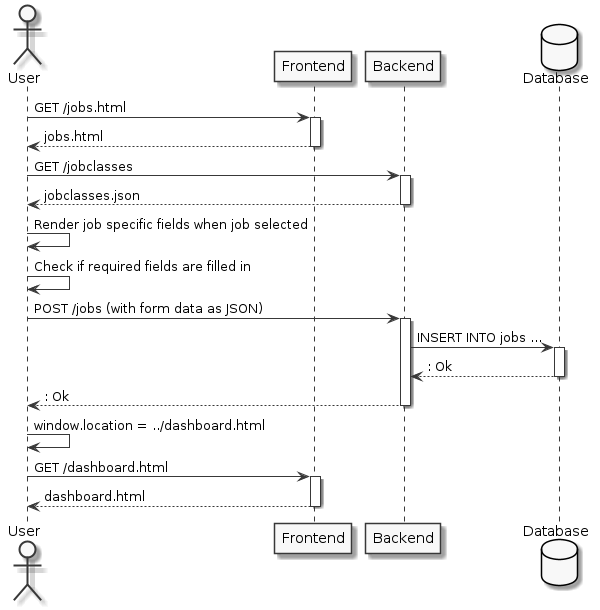

The diagram above was rendered by PlantUML. Its source (embedded in the PNG):
@startuml
skinparam monochrome true

actor User as u
participant Frontend as f
participant Backend as b
database Database as d

u -> f: GET /jobs.html
activate f
return jobs.html

u -> b: GET /jobclasses
activate b
return jobclasses.json

u -> u: Render job specific fields when job selected

u -> u: Check if required fields are filled in

u -> b: POST /jobs (with form data as JSON)
activate b
b -> d: INSERT INTO jobs ...
activate d
return: Ok
return: Ok

u -> u: window.location = ../dashboard.html
u -> f: GET /dashboard.html
activate f
return dashboard.html
@enduml